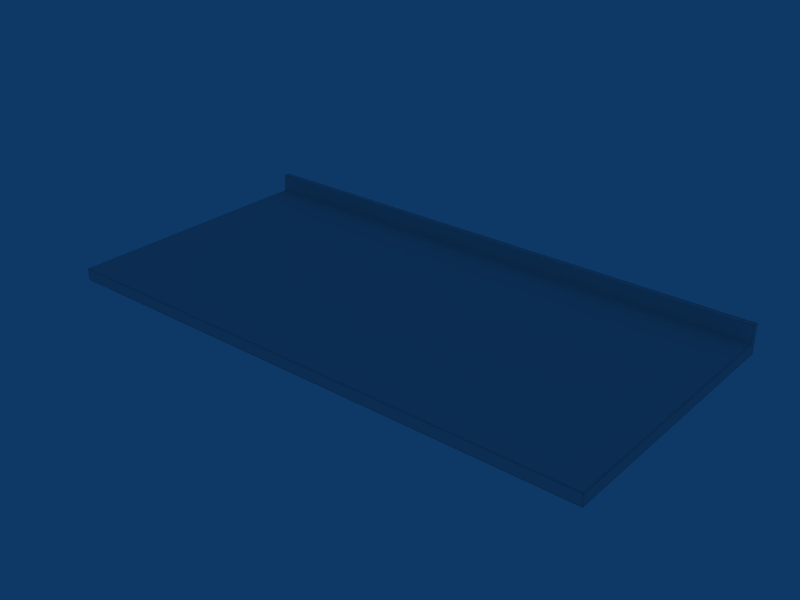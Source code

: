 # Source: Tampo_A.blend  (saved by Blender 2.49.2; exported with 4.5.12 LTS)
import bpy
from mathutils import Matrix  # noqa: F401  (used for matrix-valued properties, if any)

bpy.ops.wm.read_factory_settings(use_empty=True)
scene = bpy.context.scene
scene.name = 'Scene'

# ---- collections
col_collection_1 = bpy.data.collections.new('Collection 1'); scene.collection.children.link(col_collection_1)

# ---- world
world_world = bpy.data.worlds.new('World'); scene.world = world_world
world_world.color = (0.05656, 0.2208, 0.4)
world_world.use_sun_shadow = False
world_world.sun_shadow_jitter_overblur = 0.0
world_world.cycles.sampling_method = 'MANUAL'
world_world.cycles.sample_map_resolution = 256

# ---- meshes
me_cube_002 = bpy.data.meshes.new('Cube.002')
me_cube_002.from_pydata([(-5.247, -5.202, 0.03826), (5.255, -5.202, 0.03826), (-5.247, -0.0009954, 0.03826), (5.255, -0.0009954, 0.03826), (-5.247, -5.202, 0.2631), (5.255, -5.202, 0.2631), (-5.247, -0.0009959, 0.2631), (5.255, -0.0009959, 0.2631), (-5.247, -5.077, 0.03826), (5.255, -5.077, 0.03826), (-5.247, -0.126, 0.03826), (5.255, -0.126, 0.03826), (-5.247, -5.077, 0.2631), (5.255, -5.077, 0.2631), (-5.247, -0.126, 0.2631), (5.255, -0.126, 0.2631), (-5.094, -5.202, 0.03826), (5.103, -5.202, 0.03826), (-5.094, -5.202, 0.2631), (5.103, -5.202, 0.2631), (-5.094, -0.0009959, 0.2631), (5.103, -0.0009959, 0.2631), (-5.094, -0.126, 0.03826), (5.103, -0.126, 0.03826), (-5.094, -5.077, 0.03826), (5.103, -5.077, 0.03826), (-5.094, -0.126, 0.2631), (5.103, -0.126, 0.2631), (-5.247, -5.202, 0.08032), (5.255, -5.202, 0.08032), (-5.247, -5.202, 0.2211), (5.255, -5.202, 0.2211), (-5.247, -0.0009956, 0.08032), (5.255, -0.0009956, 0.08032), (-5.247, -0.0009956, 0.2211), (5.255, -0.0009956, 0.2211), (-5.247, -5.077, 0.08032), (5.255, -5.077, 0.08032), (-5.247, -5.077, 0.2211), (5.255, -5.077, 0.2211), (-5.247, -0.126, 0.08032), (5.255, -0.126, 0.08032), (-5.247, -0.126, 0.2211), (5.255, -0.126, 0.2211), (-5.247, -0.126, 0.602), (5.255, -0.126, 0.602), (-5.247, -0.0009959, 0.602), (5.255, -0.0009959, 0.602), (-5.247, -0.126, 0.2695), (5.255, -0.126, 0.2695), (-5.247, -0.0009959, 0.2695), (5.255, -0.0009959, 0.2695), (-5.094, -0.0009959, 0.2695), (5.103, -0.0009959, 0.2695), (-5.094, -0.126, 0.5736), (5.103, -0.126, 0.5736), (-5.247, -0.126, 0.5736), (5.255, -0.126, 0.5736), (-5.247, -0.0009959, 0.5736), (5.255, -0.0009959, 0.5736), (-5.094, -0.0009959, 0.5736), (5.103, -0.0009959, 0.5736), (-5.196, -5.202, 0.03826), (5.205, -5.202, 0.03826), (-5.196, -0.0009956, 0.03826), (5.205, -0.0009956, 0.03826), (-5.196, -5.202, 0.2631), (5.205, -5.202, 0.2631), (-5.196, -0.0009959, 0.2631), (5.205, -0.0009959, 0.2631), (-5.196, -0.126, 0.03826), (5.205, -0.126, 0.03826), (-5.196, -5.077, 0.03826), (5.205, -5.077, 0.03826), (-5.196, -0.126, 0.2631), (5.205, -0.126, 0.2631), (-5.196, -5.077, 0.2631), (5.205, -5.077, 0.2631), (-5.196, -5.202, 0.2211), (5.205, -5.202, 0.2211), (-5.196, -5.202, 0.08032), (5.205, -5.202, 0.08032), (-5.196, -0.0009956, 0.08032), (5.205, -0.0009956, 0.08032), (-5.196, -0.0009959, 0.2211), (5.205, -0.0009959, 0.2211), (-5.196, -0.126, 0.602), (5.205, -0.126, 0.602), (-5.196, -0.0009959, 0.602), (5.205, -0.0009959, 0.602), (-5.196, -0.126, 0.2695), (5.205, -0.126, 0.2695), (-5.196, -0.0009959, 0.2695), (5.205, -0.0009959, 0.2695), (-5.196, -0.126, 0.5736), (5.205, -0.126, 0.5736), (-5.196, -0.0009959, 0.5736), (5.205, -0.0009959, 0.5736), (-5.094, -0.126, 0.2937), (5.103, -0.126, 0.2937), (-5.247, -0.126, 0.2937), (5.255, -0.126, 0.2937), (-5.247, -0.0009959, 0.2937), (5.255, -0.0009959, 0.2937), (-5.196, -0.126, 0.2937), (5.205, -0.126, 0.2937), (-5.196, -0.0009959, 0.2937), (5.205, -0.0009959, 0.2937), (-5.247, -5.155, 0.03826), (5.255, -5.155, 0.03826), (-5.247, -5.155, 0.2631), (5.255, -5.155, 0.2631), (-5.094, -5.155, 0.2631), (5.103, -5.155, 0.2631), (-5.247, -5.155, 0.2211), (5.255, -5.155, 0.2211), (-5.247, -5.155, 0.08032), (5.255, -5.155, 0.08032), (-5.196, -5.155, 0.03826), (5.205, -5.155, 0.03826), (-5.196, -5.155, 0.2631), (5.205, -5.155, 0.2631), (-5.094, -0.0009956, 0.03826), (5.103, -0.0009956, 0.03826), (-5.094, -5.077, 0.2631), (5.103, -5.077, 0.2631), (-5.094, -5.202, 0.2211), (5.103, -5.202, 0.2211), (-5.094, -5.202, 0.08032), (5.103, -5.202, 0.08032), (-5.094, -0.0009959, 0.08032), (5.103, -0.0009959, 0.08032), (-5.094, -0.0009959, 0.2211), (5.103, -0.0009959, 0.2211), (-5.094, -0.126, 0.602), (5.103, -0.126, 0.602), (-5.094, -0.0009959, 0.602), (5.103, -0.0009959, 0.602), (-5.094, -0.126, 0.2695), (5.103, -0.126, 0.2695), (-5.094, -0.0009959, 0.2937), (5.103, -0.0009959, 0.2937), (-5.094, -5.155, 0.03826), (5.103, -5.155, 0.03826), (0.0, -0.0009957, 0.03826), (-5.177e-08, -5.077, 0.2631), (-5.177e-08, -5.202, 0.2211), (-5.177e-08, -5.202, 0.08032), (0.0, -0.0009958, 0.08032), (0.0, -0.0009959, 0.2211), (0.0, -0.126, 0.602), (0.0, -0.000996, 0.602), (0.0, -0.126, 0.2695), (0.0, -0.000996, 0.2937), (-5.177e-08, -5.155, 0.03826), (-5.177e-08, -5.155, 0.2631), (0.0, -0.126, 0.2937), (0.0, -0.000996, 0.5736), (0.0, -0.126, 0.5736), (0.0, -0.000996, 0.2695), (0.0, -0.126, 0.2631), (-5.177e-08, -5.077, 0.03826), (0.0, -0.126, 0.03826), (0.0, -0.000996, 0.2631), (-5.177e-08, -5.202, 0.2631), (-5.177e-08, -5.202, 0.03826), (-5.247, -2.601, 0.03826), (5.255, -2.601, 0.03826), (-5.247, -2.601, 0.2631), (5.255, -2.601, 0.2631), (-5.094, -2.601, 0.03826), (5.103, -2.601, 0.03826), (-5.247, -2.601, 0.2211), (5.255, -2.601, 0.2211), (-5.247, -2.601, 0.08032), (5.255, -2.601, 0.08032), (-5.196, -2.601, 0.03826), (5.205, -2.601, 0.03826), (-5.196, -2.601, 0.2631), (5.205, -2.601, 0.2631), (-5.094, -2.601, 0.2631), (5.103, -2.601, 0.2631), (-2.589e-08, -2.601, 0.03826), (-2.589e-08, -2.601, 0.2631), (2.551, -0.0009957, 0.03826), (2.551, -5.077, 0.2631), (2.551, -5.202, 0.2211), (2.551, -5.202, 0.08032), (2.551, -0.0009958, 0.08032), (2.551, -0.0009959, 0.2211), (2.551, -0.126, 0.602), (2.551, -0.0009959, 0.602), (2.551, -0.126, 0.2695), (2.551, -0.0009959, 0.2937), (2.551, -5.155, 0.03826), (2.551, -5.155, 0.2631), (2.551, -0.126, 0.2937), (2.551, -0.0009959, 0.5736), (2.551, -0.126, 0.5736), (2.551, -0.0009959, 0.2695), (2.551, -0.126, 0.2631), (2.551, -5.077, 0.03826), (2.551, -0.126, 0.03826), (2.551, -0.0009959, 0.2631), (2.551, -5.202, 0.2631), (2.551, -5.202, 0.03826), (2.551, -2.601, 0.03826), (2.551, -2.601, 0.2631), (-2.547, -0.0009957, 0.03826), (-2.547, -5.077, 0.2631), (-2.547, -5.202, 0.2211), (-2.547, -5.202, 0.08032), (-2.547, -0.0009958, 0.08032), (-2.547, -0.0009959, 0.2211), (-2.547, -0.126, 0.602), (-2.547, -0.0009959, 0.602), (-2.547, -0.126, 0.2695), (-2.547, -0.0009959, 0.2937), (-2.547, -5.155, 0.03826), (-2.547, -5.155, 0.2631), (-2.547, -0.126, 0.2937), (-2.547, -0.0009959, 0.5736), (-2.547, -0.126, 0.5736), (-2.547, -0.0009959, 0.2695), (-2.547, -0.126, 0.2631), (-2.547, -5.077, 0.03826), (-2.547, -0.126, 0.03826), (-2.547, -0.0009959, 0.2631), (-2.547, -5.202, 0.2631), (-2.547, -5.202, 0.03826), (-2.547, -2.601, 0.03826), (-2.547, -2.601, 0.2631), (-5.247, -0.1384, 0.03826), (5.255, -0.1384, 0.03826), (-5.247, -0.1384, 0.2631), (5.255, -0.1384, 0.2631), (-5.094, -0.1384, 0.03826), (5.103, -0.1384, 0.03826), (-5.247, -0.1384, 0.2211), (5.255, -0.1384, 0.2211), (-5.247, -0.1384, 0.08032), (5.255, -0.1384, 0.08032), (-5.196, -0.1384, 0.03826), (5.205, -0.1384, 0.03826), (-5.196, -0.1384, 0.2631), (5.205, -0.1384, 0.2631), (-5.094, -0.1384, 0.2631), (5.103, -0.1384, 0.2631), (-1.294e-10, -0.1384, 0.03826), (-1.294e-10, -0.1384, 0.2631), (2.551, -0.1384, 0.03826), (2.551, -0.1384, 0.2631), (-2.547, -0.1384, 0.03826), (-2.547, -0.1384, 0.2631)], [], [(6, 34, 42, 14), (43, 35, 7, 15), (34, 32, 40, 42), (41, 33, 35, 43), (32, 2, 10, 40), (11, 3, 33, 41), (14, 48, 50, 6), (51, 49, 15, 7), (56, 44, 46, 58), (47, 45, 57, 59), (22, 70, 64, 122), (65, 71, 23, 123), (70, 10, 2, 64), (3, 11, 71, 65), (30, 78, 66, 4), (67, 79, 31, 5), (78, 126, 18, 66), (19, 127, 79, 67), (28, 80, 78, 30), (79, 81, 29, 31), (80, 128, 126, 78), (127, 129, 81, 79), (0, 62, 80, 28), (81, 63, 1, 29), (62, 16, 128, 80), (129, 17, 63, 81), (32, 82, 64, 2), (65, 83, 33, 3), (82, 130, 122, 64), (123, 131, 83, 65), (34, 84, 82, 32), (83, 85, 35, 33), (84, 132, 130, 82), (131, 133, 85, 83), (6, 68, 84, 34), (85, 69, 7, 35), (68, 20, 132, 84), (133, 21, 69, 85), (44, 86, 88, 46), (89, 87, 45, 47), (86, 134, 136, 88), (137, 135, 87, 89), (138, 90, 74, 26), (75, 91, 139, 27), (90, 48, 14, 74), (15, 49, 91, 75), (50, 92, 68, 6), (69, 93, 51, 7), (92, 52, 20, 68), (21, 53, 93, 69), (134, 86, 94, 54), (95, 87, 135, 55), (86, 44, 56, 94), (57, 45, 87, 95), (46, 88, 96, 58), (97, 89, 47, 59), (88, 136, 60, 96), (61, 137, 89, 97), (48, 100, 102, 50), (103, 101, 49, 51), (100, 56, 58, 102), (59, 57, 101, 103), (94, 104, 98, 54), (99, 105, 95, 55), (104, 90, 138, 98), (139, 91, 105, 99), (56, 100, 104, 94), (105, 101, 57, 95), (100, 48, 90, 104), (91, 49, 101, 105), (96, 106, 102, 58), (103, 107, 97, 59), (106, 92, 50, 102), (51, 93, 107, 103), (60, 140, 106, 96), (107, 141, 61, 97), (140, 52, 92, 106), (93, 53, 141, 107), (38, 114, 110, 12), (111, 115, 39, 13), (114, 30, 4, 110), (5, 31, 115, 111), (36, 116, 114, 38), (115, 117, 37, 39), (116, 28, 30, 114), (31, 29, 117, 115), (8, 108, 116, 36), (117, 109, 9, 37), (108, 0, 28, 116), (29, 1, 109, 117), (62, 118, 142, 16), (143, 119, 63, 17), (118, 72, 24, 142), (25, 73, 119, 143), (0, 108, 118, 62), (119, 109, 1, 63), (108, 8, 72, 118), (73, 9, 109, 119), (66, 120, 110, 4), (111, 121, 67, 5), (120, 76, 12, 110), (13, 77, 121, 111), (18, 112, 120, 66), (121, 113, 19, 67), (112, 124, 76, 120), (77, 125, 113, 121), (172, 38, 12, 168), (39, 173, 169, 13), (174, 36, 38, 172), (37, 175, 173, 39), (166, 8, 36, 174), (9, 167, 175, 37), (72, 176, 170, 24), (177, 73, 25, 171), (8, 166, 176, 72), (167, 9, 73, 177), (76, 178, 168, 12), (179, 77, 13, 169), (124, 180, 178, 76), (181, 125, 77, 179), (23, 202, 184, 123), (202, 162, 144, 184), (146, 186, 204, 164), (186, 127, 19, 204), (147, 187, 186, 146), (187, 129, 127, 186), (165, 205, 187, 147), (205, 17, 129, 187), (148, 188, 184, 144), (188, 131, 123, 184), (149, 189, 188, 148), (189, 133, 131, 188), (163, 203, 189, 149), (203, 21, 133, 189), (150, 190, 191, 151), (190, 135, 137, 191), (139, 192, 200, 27), (192, 152, 160, 200), (159, 199, 203, 163), (199, 53, 21, 203), (135, 190, 198, 55), (190, 150, 158, 198), (151, 191, 197, 157), (191, 137, 61, 197), (99, 196, 192, 139), (196, 156, 152, 192), (55, 198, 196, 99), (198, 158, 156, 196), (153, 193, 199, 159), (193, 141, 53, 199), (157, 197, 193, 153), (197, 61, 141, 193), (154, 194, 205, 165), (194, 143, 17, 205), (161, 201, 194, 154), (201, 25, 143, 194), (113, 195, 204, 19), (195, 155, 164, 204), (125, 185, 195, 113), (185, 145, 155, 195), (25, 201, 206, 171), (201, 161, 182, 206), (145, 185, 207, 183), (185, 125, 181, 207), (162, 226, 208, 144), (226, 22, 122, 208), (126, 210, 228, 18), (210, 146, 164, 228), (128, 211, 210, 126), (211, 147, 146, 210), (16, 229, 211, 128), (229, 165, 147, 211), (130, 212, 208, 122), (212, 148, 144, 208), (132, 213, 212, 130), (213, 149, 148, 212), (20, 227, 213, 132), (227, 163, 149, 213), (134, 214, 215, 136), (214, 150, 151, 215), (152, 216, 224, 160), (216, 138, 26, 224), (52, 223, 227, 20), (223, 159, 163, 227), (150, 214, 222, 158), (214, 134, 54, 222), (136, 215, 221, 60), (215, 151, 157, 221), (156, 220, 216, 152), (220, 98, 138, 216), (158, 222, 220, 156), (222, 54, 98, 220), (140, 217, 223, 52), (217, 153, 159, 223), (60, 221, 217, 140), (221, 157, 153, 217), (142, 218, 229, 16), (218, 154, 165, 229), (24, 225, 218, 142), (225, 161, 154, 218), (155, 219, 228, 164), (219, 112, 18, 228), (145, 209, 219, 155), (209, 124, 112, 219), (170, 230, 225, 24), (230, 182, 161, 225), (183, 231, 209, 145), (231, 180, 124, 209), (42, 238, 234, 14), (238, 172, 168, 234), (173, 239, 235, 169), (239, 43, 15, 235), (40, 240, 238, 42), (240, 174, 172, 238), (175, 241, 239, 173), (241, 41, 43, 239), (10, 232, 240, 40), (232, 166, 174, 240), (167, 233, 241, 175), (233, 11, 41, 241), (176, 242, 236, 170), (242, 70, 22, 236), (71, 243, 237, 23), (243, 177, 171, 237), (166, 232, 242, 176), (232, 10, 70, 242), (11, 233, 243, 71), (233, 167, 177, 243), (178, 244, 234, 168), (244, 74, 14, 234), (75, 245, 235, 15), (245, 179, 169, 235), (180, 246, 244, 178), (246, 26, 74, 244), (27, 247, 245, 75), (247, 181, 179, 245), (206, 250, 237, 171), (250, 202, 23, 237), (182, 248, 250, 206), (248, 162, 202, 250), (207, 251, 249, 183), (251, 200, 160, 249), (181, 247, 251, 207), (247, 27, 200, 251), (226, 252, 236, 22), (252, 230, 170, 236), (162, 248, 252, 226), (248, 182, 230, 252), (224, 253, 249, 160), (253, 231, 183, 249), (26, 246, 253, 224), (246, 180, 231, 253)])
me_cube_002.polygons.foreach_set('use_smooth', [True] * 252)
_uv = me_cube_002.uv_layers.new(name='UVTex')
_uv.uv.foreach_set('vector', [0.9387, 0.9892, 0.9352, 0.9891, 0.9353, 0.9773, 0.9387, 0.9773, 0.9353, 0.012, 0.9352, 0.0001111, 0.9387, 9.883e-05, 0.9387, 0.01198, 0.9352, 0.9891, 0.9238, 0.9891, 0.9238, 0.9772, 0.9353, 0.9773, 0.9238, 0.01204, 0.9238, 0.0001521, 0.9352, 0.0001111, 0.9353, 0.012, 0.9238, 0.9891, 0.9204, 0.9891, 0.9204, 0.9772, 0.9238, 0.9772, 0.9204, 0.01205, 0.9204, 0.0001644, 0.9238, 0.0001521, 0.9238, 0.01204, 0.9387, 0.9773, 0.9392, 0.9773, 0.9392, 0.9892, 0.9387, 0.9892, 0.9392, 9.696e-05, 0.9392, 0.01198, 0.9387, 0.01198, 0.9387, 9.883e-05, 0.964, 0.9774, 0.9663, 0.9774, 0.9662, 0.9893, 0.9639, 0.9892, 0.9662, 0.0, 0.9663, 0.01188, 0.964, 0.01189, 0.9639, 8.255e-06, 0.9672, 0.1148, 0.9672, 0.1132, 0.9688, 0.1132, 0.9688, 0.1148, 0.9692, 0.2693, 0.9676, 0.2693, 0.9676, 0.2678, 0.9692, 0.2678, 0.9672, 0.1132, 0.9672, 0.1125, 0.9688, 0.1125, 0.9688, 0.1132, 0.9692, 0.2701, 0.9676, 0.2701, 0.9676, 0.2693, 0.9692, 0.2693, 0.9838, 0.9985, 0.9838, 0.9937, 0.9872, 0.9937, 0.9872, 0.9985, 0.9846, 0.004785, 0.9812, 0.004798, 0.9812, 1.238e-05, 0.9846, 0.0, 0.9838, 0.9937, 0.9837, 0.984, 0.9872, 0.984, 0.9872, 0.9937, 0.9846, 0.0145, 0.9812, 0.01451, 0.9812, 0.004798, 0.9846, 0.004785, 0.9723, 0.9985, 0.9723, 0.9938, 0.9838, 0.9937, 0.9838, 0.9985, 0.9812, 0.004798, 0.9697, 0.004839, 0.9697, 5.345e-05, 0.9812, 1.238e-05, 0.9723, 0.9938, 0.9723, 0.984, 0.9837, 0.984, 0.9838, 0.9937, 0.9812, 0.01451, 0.9697, 0.01455, 0.9697, 0.004839, 0.9812, 0.004798, 0.9689, 0.9985, 0.9689, 0.9938, 0.9723, 0.9938, 0.9723, 0.9985, 0.9697, 0.004839, 0.9663, 0.004851, 0.9663, 6.587e-05, 0.9697, 5.345e-05, 0.9689, 0.9938, 0.9689, 0.984, 0.9723, 0.984, 0.9723, 0.9938, 0.9697, 0.01455, 0.9663, 0.01457, 0.9663, 0.004851, 0.9697, 0.004839, 0.8451, 0.0001523, 0.8451, 0.004938, 0.8417, 0.00495, 0.8417, 0.0001646, 0.8443, 0.9939, 0.8477, 0.9938, 0.8477, 0.9986, 0.8443, 0.9986, 0.8451, 0.004938, 0.8451, 0.01465, 0.8417, 0.01467, 0.8417, 0.00495, 0.8442, 0.9841, 0.8477, 0.9841, 0.8477, 0.9938, 0.8443, 0.9939, 0.8565, 0.0001112, 0.8566, 0.004897, 0.8451, 0.004938, 0.8451, 0.0001523, 0.8477, 0.9938, 0.8592, 0.9938, 0.8592, 0.9986, 0.8477, 0.9986, 0.8566, 0.004897, 0.8566, 0.01461, 0.8451, 0.01465, 0.8451, 0.004938, 0.8477, 0.9841, 0.8591, 0.9841, 0.8592, 0.9938, 0.8477, 0.9938, 0.86, 9.892e-05, 0.86, 0.004884, 0.8566, 0.004897, 0.8565, 0.0001112, 0.8592, 0.9938, 0.8626, 0.9938, 0.8626, 0.9986, 0.8592, 0.9986, 0.86, 0.004884, 0.86, 0.0146, 0.8566, 0.01461, 0.8566, 0.004897, 0.8591, 0.9841, 0.8626, 0.9841, 0.8626, 0.9938, 0.8592, 0.9938, 0.9898, 0.9985, 0.9898, 0.9937, 1.0, 0.9937, 1.0, 0.9985, 0.9974, 0.004786, 0.9872, 0.004822, 0.9872, 3.64e-05, 0.9974, 0.0, 0.9898, 0.9937, 0.9898, 0.984, 1.0, 0.984, 1.0, 0.9937, 0.9974, 0.0145, 0.9872, 0.01454, 0.9872, 0.004822, 0.9974, 0.004786, 0.8933, 0.9841, 0.8933, 0.9938, 0.8928, 0.9938, 0.8928, 0.9841, 0.8902, 0.004884, 0.8907, 0.004882, 0.8907, 0.0146, 0.8902, 0.0146, 0.8933, 0.9938, 0.8933, 0.9986, 0.8928, 0.9986, 0.8928, 0.9938, 0.8902, 9.888e-05, 0.8907, 9.702e-05, 0.8907, 0.004882, 0.8902, 0.004884, 0.8605, 9.702e-05, 0.8605, 0.004883, 0.86, 0.004884, 0.86, 9.892e-05, 0.8626, 0.9938, 0.8631, 0.9938, 0.8631, 0.9986, 0.8626, 0.9986, 0.8605, 0.004883, 0.8605, 0.0146, 0.86, 0.0146, 0.86, 0.004884, 0.8626, 0.9841, 0.8631, 0.9841, 0.8631, 0.9938, 0.8626, 0.9938, 0.9203, 0.984, 0.9204, 0.9937, 0.9181, 0.9937, 0.918, 0.984, 0.9155, 0.004794, 0.9178, 0.004785, 0.9178, 0.0145, 0.9155, 0.01451, 0.9204, 0.9937, 0.9204, 0.9985, 0.9181, 0.9985, 0.9181, 0.9937, 0.9154, 8.251e-06, 0.9177, 0.0, 0.9178, 0.004785, 0.9155, 0.004794, 0.8875, 0.0, 0.8876, 0.004786, 0.8853, 0.004794, 0.8852, 8.251e-06, 0.8879, 0.9937, 0.8902, 0.9937, 0.8902, 0.9985, 0.8879, 0.9985, 0.8876, 0.004786, 0.8876, 0.0145, 0.8853, 0.01451, 0.8853, 0.004794, 0.8878, 0.984, 0.8901, 0.984, 0.8902, 0.9937, 0.8879, 0.9937, 0.9392, 0.9773, 0.9412, 0.9773, 0.9412, 0.9892, 0.9392, 0.9892, 0.9412, 8.991e-05, 0.9412, 0.01197, 0.9392, 0.01198, 0.9392, 9.696e-05, 0.9412, 0.9773, 0.964, 0.9774, 0.9639, 0.9892, 0.9412, 0.9892, 0.9639, 8.255e-06, 0.964, 0.01189, 0.9412, 0.01197, 0.9412, 8.991e-05, 0.9181, 0.9937, 0.8953, 0.9938, 0.8952, 0.9841, 0.918, 0.984, 0.8927, 0.01459, 0.8927, 0.004875, 0.9155, 0.004794, 0.9155, 0.01451, 0.8953, 0.9938, 0.8933, 0.9938, 0.8933, 0.9841, 0.8952, 0.9841, 0.8907, 0.0146, 0.8907, 0.004882, 0.8927, 0.004875, 0.8927, 0.01459, 0.9181, 0.9985, 0.8953, 0.9986, 0.8953, 0.9938, 0.9181, 0.9937, 0.8927, 0.004875, 0.8927, 8.995e-05, 0.9154, 8.251e-06, 0.9155, 0.004794, 0.8953, 0.9986, 0.8933, 0.9986, 0.8933, 0.9938, 0.8953, 0.9938, 0.8907, 0.004882, 0.8907, 9.702e-05, 0.8927, 8.995e-05, 0.8927, 0.004875, 0.8853, 0.004794, 0.8625, 0.004876, 0.8625, 8.999e-05, 0.8852, 8.251e-06, 0.8651, 0.9986, 0.8651, 0.9938, 0.8879, 0.9937, 0.8879, 0.9985, 0.8625, 0.004876, 0.8605, 0.004883, 0.8605, 9.702e-05, 0.8625, 8.999e-05, 0.8631, 0.9986, 0.8631, 0.9938, 0.8651, 0.9938, 0.8651, 0.9986, 0.8853, 0.01451, 0.8625, 0.01459, 0.8625, 0.004876, 0.8853, 0.004794, 0.8651, 0.9938, 0.865, 0.9841, 0.8878, 0.984, 0.8879, 0.9937, 0.8625, 0.01459, 0.8605, 0.0146, 0.8605, 0.004883, 0.8625, 0.004876, 0.8631, 0.9938, 0.8631, 0.9841, 0.865, 0.9841, 0.8651, 0.9938, 0.9365, 0.5066, 0.9365, 0.4991, 0.94, 0.4991, 0.9399, 0.5066, 0.94, 0.4901, 0.9365, 0.4901, 0.9365, 0.4827, 0.9399, 0.4827, 0.9365, 0.4991, 0.9365, 0.4947, 0.94, 0.4947, 0.94, 0.4991, 0.94, 0.4946, 0.9365, 0.4946, 0.9365, 0.4901, 0.94, 0.4901, 0.9251, 0.5065, 0.9251, 0.4991, 0.9365, 0.4991, 0.9365, 0.5066, 0.9365, 0.4901, 0.9251, 0.4902, 0.9251, 0.4827, 0.9365, 0.4827, 0.9251, 0.4991, 0.9251, 0.4946, 0.9365, 0.4947, 0.9365, 0.4991, 0.9365, 0.4946, 0.9251, 0.4946, 0.9251, 0.4902, 0.9365, 0.4901, 0.9216, 0.5065, 0.9217, 0.4991, 0.9251, 0.4991, 0.9251, 0.5065, 0.9251, 0.4902, 0.9217, 0.4902, 0.9216, 0.4827, 0.9251, 0.4827, 0.9217, 0.4991, 0.9217, 0.4946, 0.9251, 0.4946, 0.9251, 0.4991, 0.9251, 0.4946, 0.9217, 0.4946, 0.9217, 0.4902, 0.9251, 0.4902, 0.902, 0.1135, 0.9026, 0.1135, 0.9026, 0.115, 0.902, 0.115, 0.903, 0.268, 0.903, 0.2696, 0.9024, 0.2696, 0.9024, 0.268, 0.9026, 0.1135, 0.9036, 0.1135, 0.9036, 0.115, 0.9026, 0.115, 0.904, 0.268, 0.904, 0.2696, 0.903, 0.2696, 0.903, 0.268, 0.902, 0.1127, 0.9026, 0.1127, 0.9026, 0.1135, 0.902, 0.1135, 0.903, 0.2696, 0.903, 0.2703, 0.9024, 0.2703, 0.9024, 0.2696, 0.9026, 0.1127, 0.9036, 0.1127, 0.9036, 0.1135, 0.9026, 0.1135, 0.904, 0.2696, 0.904, 0.2703, 0.903, 0.2703, 0.903, 0.2696, 0.03405, 0.9952, 0.04135, 0.9952, 0.04137, 1.0, 0.03407, 1.0, 0.03636, 0.001467, 0.03638, 0.006252, 0.02908, 0.006265, 0.02906, 0.00148, 0.04135, 0.9952, 0.05352, 0.9951, 0.05354, 0.9999, 0.04137, 1.0, 0.04852, 0.001444, 0.04855, 0.006229, 0.03638, 0.006252, 0.03636, 0.001467, 0.034, 0.9855, 0.0413, 0.9854, 0.04135, 0.9952, 0.03405, 0.9952, 0.03638, 0.006252, 0.03643, 0.01597, 0.02913, 0.01598, 0.02908, 0.006265, 0.0413, 0.9854, 0.05347, 0.9854, 0.05352, 0.9951, 0.04135, 0.9952, 0.04855, 0.006229, 0.0486, 0.01594, 0.03643, 0.01597, 0.03638, 0.006252, 0.9359, 0.742, 0.9365, 0.5066, 0.9399, 0.5066, 0.9393, 0.742, 0.9365, 0.4827, 0.9359, 0.2473, 0.9393, 0.2472, 0.9399, 0.4827, 0.9244, 0.7419, 0.9251, 0.5065, 0.9365, 0.5066, 0.9359, 0.742, 0.9251, 0.4827, 0.9244, 0.2473, 0.9359, 0.2473, 0.9365, 0.4827, 0.921, 0.7419, 0.9216, 0.5065, 0.9251, 0.5065, 0.9244, 0.7419, 0.9216, 0.4827, 0.921, 0.2473, 0.9244, 0.2473, 0.9251, 0.4827, 0.9036, 0.1135, 0.9354, 0.1134, 0.9354, 0.1149, 0.9036, 0.115, 0.9358, 0.2695, 0.904, 0.2696, 0.904, 0.268, 0.9358, 0.2679, 0.9036, 0.1127, 0.9354, 0.1126, 0.9354, 0.1134, 0.9036, 0.1135, 0.9358, 0.2702, 0.904, 0.2703, 0.904, 0.2696, 0.9358, 0.2695, 0.05352, 0.9951, 0.4391, 0.9944, 0.4391, 0.9992, 0.05354, 0.9999, 0.4341, 0.005507, 0.04855, 0.006229, 0.04852, 0.001444, 0.4341, 0.0007216, 0.05347, 0.9854, 0.4391, 0.9847, 0.4391, 0.9944, 0.05352, 0.9951, 0.4342, 0.01522, 0.0486, 0.01594, 0.04855, 0.006229, 0.4341, 0.005507, 0.9676, 0.2678, 0.9675, 0.2295, 0.9691, 0.2295, 0.9692, 0.2678, 0.9675, 0.2295, 0.9674, 0.1912, 0.969, 0.1912, 0.9691, 0.2295, 0.9825, 0.4997, 0.9818, 0.2571, 0.9853, 0.2571, 0.9859, 0.4996, 0.9818, 0.2571, 0.9812, 0.01451, 0.9846, 0.0145, 0.9853, 0.2571, 0.971, 0.4997, 0.9704, 0.2571, 0.9818, 0.2571, 0.9825, 0.4997, 0.9704, 0.2571, 0.9697, 0.01455, 0.9812, 0.01451, 0.9818, 0.2571, 0.9676, 0.4997, 0.967, 0.2571, 0.9704, 0.2571, 0.971, 0.4997, 0.967, 0.2571, 0.9663, 0.01457, 0.9697, 0.01455, 0.9704, 0.2571, 0.8464, 0.499, 0.847, 0.7416, 0.8436, 0.7416, 0.843, 0.499, 0.847, 0.7416, 0.8477, 0.9841, 0.8442, 0.9841, 0.8436, 0.7416, 0.8579, 0.499, 0.8585, 0.7415, 0.847, 0.7416, 0.8464, 0.499, 0.8585, 0.7415, 0.8591, 0.9841, 0.8477, 0.9841, 0.847, 0.7416, 0.8613, 0.4989, 0.8619, 0.7415, 0.8585, 0.7415, 0.8579, 0.499, 0.8619, 0.7415, 0.8626, 0.9841, 0.8591, 0.9841, 0.8585, 0.7415, 0.9885, 0.4997, 0.9879, 0.2571, 0.9981, 0.2571, 0.9987, 0.4996, 0.9879, 0.2571, 0.9872, 0.01454, 0.9974, 0.0145, 0.9981, 0.2571, 0.8907, 0.0146, 0.8914, 0.2572, 0.8908, 0.2572, 0.8902, 0.0146, 0.8914, 0.2572, 0.892, 0.4997, 0.8915, 0.4997, 0.8908, 0.2572, 0.8618, 0.4989, 0.8624, 0.7415, 0.8619, 0.7415, 0.8613, 0.4989, 0.8624, 0.7415, 0.8631, 0.9841, 0.8626, 0.9841, 0.8619, 0.7415, 0.9178, 0.0145, 0.9184, 0.2571, 0.9161, 0.2571, 0.9155, 0.01451, 0.9184, 0.2571, 0.9191, 0.4996, 0.9168, 0.4996, 0.9161, 0.2571, 0.8889, 0.4988, 0.8895, 0.7414, 0.8872, 0.7414, 0.8866, 0.4989, 0.8895, 0.7414, 0.8901, 0.984, 0.8878, 0.984, 0.8872, 0.7414, 0.8927, 0.01459, 0.8933, 0.2572, 0.8914, 0.2572, 0.8907, 0.0146, 0.8933, 0.2572, 0.894, 0.4997, 0.892, 0.4997, 0.8914, 0.2572, 0.9155, 0.01451, 0.9161, 0.2571, 0.8933, 0.2572, 0.8927, 0.01459, 0.9161, 0.2571, 0.9168, 0.4996, 0.894, 0.4997, 0.8933, 0.2572, 0.8638, 0.4989, 0.8644, 0.7415, 0.8624, 0.7415, 0.8618, 0.4989, 0.8644, 0.7415, 0.865, 0.9841, 0.8631, 0.9841, 0.8624, 0.7415, 0.8866, 0.4989, 0.8872, 0.7414, 0.8644, 0.7415, 0.8638, 0.4989, 0.8872, 0.7414, 0.8878, 0.984, 0.865, 0.9841, 0.8644, 0.7415, 0.9028, 0.1915, 0.9029, 0.2297, 0.9023, 0.2298, 0.9022, 0.1915, 0.9029, 0.2297, 0.903, 0.268, 0.9024, 0.268, 0.9023, 0.2298, 0.9038, 0.1915, 0.9039, 0.2297, 0.9029, 0.2297, 0.9028, 0.1915, 0.9039, 0.2297, 0.904, 0.268, 0.903, 0.268, 0.9029, 0.2297, 0.03643, 0.01597, 0.03765, 0.2585, 0.03035, 0.2586, 0.02913, 0.01598, 0.03765, 0.2585, 0.03887, 0.5011, 0.03157, 0.5011, 0.03035, 0.2586, 0.0486, 0.01594, 0.04981, 0.2585, 0.03765, 0.2585, 0.03643, 0.01597, 0.04981, 0.2585, 0.05103, 0.5011, 0.03887, 0.5011, 0.03765, 0.2585, 0.904, 0.268, 0.9039, 0.2297, 0.9357, 0.2296, 0.9358, 0.2679, 0.9039, 0.2297, 0.9038, 0.1915, 0.9356, 0.1913, 0.9357, 0.2296, 0.05103, 0.5011, 0.04981, 0.2585, 0.4354, 0.2578, 0.4366, 0.5004, 0.04981, 0.2585, 0.0486, 0.01594, 0.4342, 0.01522, 0.4354, 0.2578, 0.9674, 0.1912, 0.9673, 0.153, 0.9689, 0.153, 0.969, 0.1912, 0.9673, 0.153, 0.9672, 0.1148, 0.9688, 0.1148, 0.9689, 0.153, 0.9837, 0.984, 0.9831, 0.7418, 0.9865, 0.7418, 0.9872, 0.984, 0.9831, 0.7418, 0.9825, 0.4997, 0.9859, 0.4996, 0.9865, 0.7418, 0.9723, 0.984, 0.9717, 0.7419, 0.9831, 0.7418, 0.9837, 0.984, 0.9717, 0.7419, 0.971, 0.4997, 0.9825, 0.4997, 0.9831, 0.7418, 0.9689, 0.984, 0.9682, 0.7419, 0.9717, 0.7419, 0.9723, 0.984, 0.9682, 0.7419, 0.9676, 0.4997, 0.971, 0.4997, 0.9717, 0.7419, 0.8451, 0.01465, 0.8458, 0.2568, 0.8423, 0.2568, 0.8417, 0.01467, 0.8458, 0.2568, 0.8464, 0.499, 0.843, 0.499, 0.8423, 0.2568, 0.8566, 0.01461, 0.8572, 0.2568, 0.8458, 0.2568, 0.8451, 0.01465, 0.8572, 0.2568, 0.8579, 0.499, 0.8464, 0.499, 0.8458, 0.2568, 0.86, 0.0146, 0.8606, 0.2568, 0.8572, 0.2568, 0.8566, 0.01461, 0.8606, 0.2568, 0.8613, 0.4989, 0.8579, 0.499, 0.8572, 0.2568, 0.9898, 0.984, 0.9892, 0.7418, 0.9993, 0.7418, 1.0, 0.984, 0.9892, 0.7418, 0.9885, 0.4997, 0.9987, 0.4996, 0.9993, 0.7418, 0.892, 0.4997, 0.8926, 0.7419, 0.8921, 0.7419, 0.8915, 0.4997, 0.8926, 0.7419, 0.8933, 0.9841, 0.8928, 0.9841, 0.8921, 0.7419, 0.8605, 0.0146, 0.8612, 0.2568, 0.8606, 0.2568, 0.86, 0.0146, 0.8612, 0.2568, 0.8618, 0.4989, 0.8613, 0.4989, 0.8606, 0.2568, 0.9191, 0.4996, 0.9197, 0.7418, 0.9174, 0.7418, 0.9168, 0.4996, 0.9197, 0.7418, 0.9203, 0.984, 0.918, 0.984, 0.9174, 0.7418, 0.8876, 0.0145, 0.8882, 0.2567, 0.8859, 0.2567, 0.8853, 0.01451, 0.8882, 0.2567, 0.8889, 0.4988, 0.8866, 0.4989, 0.8859, 0.2567, 0.894, 0.4997, 0.8946, 0.7419, 0.8926, 0.7419, 0.892, 0.4997, 0.8946, 0.7419, 0.8952, 0.9841, 0.8933, 0.9841, 0.8926, 0.7419, 0.9168, 0.4996, 0.9174, 0.7418, 0.8946, 0.7419, 0.894, 0.4997, 0.9174, 0.7418, 0.918, 0.984, 0.8952, 0.9841, 0.8946, 0.7419, 0.8625, 0.01459, 0.8631, 0.2568, 0.8612, 0.2568, 0.8605, 0.0146, 0.8631, 0.2568, 0.8638, 0.4989, 0.8618, 0.4989, 0.8612, 0.2568, 0.8853, 0.01451, 0.8859, 0.2567, 0.8631, 0.2568, 0.8625, 0.01459, 0.8859, 0.2567, 0.8866, 0.4989, 0.8638, 0.4989, 0.8631, 0.2568, 0.9026, 0.115, 0.9027, 0.1532, 0.9021, 0.1532, 0.902, 0.115, 0.9027, 0.1532, 0.9028, 0.1915, 0.9022, 0.1915, 0.9021, 0.1532, 0.9036, 0.115, 0.9037, 0.1532, 0.9027, 0.1532, 0.9026, 0.115, 0.9037, 0.1532, 0.9038, 0.1915, 0.9028, 0.1915, 0.9027, 0.1532, 0.03887, 0.5011, 0.04008, 0.7433, 0.03278, 0.7433, 0.03157, 0.5011, 0.04008, 0.7433, 0.0413, 0.9854, 0.034, 0.9855, 0.03278, 0.7433, 0.05103, 0.5011, 0.05225, 0.7433, 0.04008, 0.7433, 0.03887, 0.5011, 0.05225, 0.7433, 0.05347, 0.9854, 0.0413, 0.9854, 0.04008, 0.7433, 0.9354, 0.1149, 0.9355, 0.1531, 0.9037, 0.1532, 0.9036, 0.115, 0.9355, 0.1531, 0.9356, 0.1913, 0.9038, 0.1915, 0.9037, 0.1532, 0.4366, 0.5004, 0.4378, 0.7425, 0.05225, 0.7433, 0.05103, 0.5011, 0.4378, 0.7425, 0.4391, 0.9847, 0.05347, 0.9854, 0.05225, 0.7433, 0.9353, 0.9773, 0.9353, 0.9761, 0.9387, 0.9761, 0.9387, 0.9773, 0.9353, 0.9761, 0.9359, 0.742, 0.9393, 0.742, 0.9387, 0.9761, 0.9359, 0.2473, 0.9353, 0.01317, 0.9387, 0.01316, 0.9393, 0.2472, 0.9353, 0.01317, 0.9353, 0.012, 0.9387, 0.01198, 0.9387, 0.01316, 0.9238, 0.9772, 0.9238, 0.976, 0.9353, 0.9761, 0.9353, 0.9773, 0.9238, 0.976, 0.9244, 0.7419, 0.9359, 0.742, 0.9353, 0.9761, 0.9244, 0.2473, 0.9238, 0.01321, 0.9353, 0.01317, 0.9359, 0.2473, 0.9238, 0.01321, 0.9238, 0.01204, 0.9353, 0.012, 0.9353, 0.01317, 0.9204, 0.9772, 0.9204, 0.976, 0.9238, 0.976, 0.9238, 0.9772, 0.9204, 0.976, 0.921, 0.7419, 0.9244, 0.7419, 0.9238, 0.976, 0.921, 0.2473, 0.9204, 0.01323, 0.9238, 0.01321, 0.9244, 0.2473, 0.9204, 0.01323, 0.9204, 0.01205, 0.9238, 0.01204, 0.9238, 0.01321, 0.9354, 0.1134, 0.9671, 0.1132, 0.9671, 0.1148, 0.9354, 0.1149, 0.9671, 0.1132, 0.9672, 0.1132, 0.9672, 0.1148, 0.9671, 0.1148, 0.9676, 0.2693, 0.9675, 0.2693, 0.9675, 0.2678, 0.9676, 0.2678, 0.9675, 0.2693, 0.9358, 0.2695, 0.9358, 0.2679, 0.9675, 0.2678, 0.9354, 0.1126, 0.9671, 0.1125, 0.9671, 0.1132, 0.9354, 0.1134, 0.9671, 0.1125, 0.9672, 0.1125, 0.9672, 0.1132, 0.9671, 0.1132, 0.9676, 0.2701, 0.9675, 0.2701, 0.9675, 0.2693, 0.9676, 0.2693, 0.9675, 0.2701, 0.9358, 0.2702, 0.9358, 0.2695, 0.9675, 0.2693, 0.4391, 0.9944, 0.8225, 0.9937, 0.8225, 0.9985, 0.4391, 0.9992, 0.8225, 0.9937, 0.8244, 0.9937, 0.8245, 0.9985, 0.8225, 0.9985, 0.8195, 0.004785, 0.8175, 0.004789, 0.8175, 3.576e-06, 0.8194, 0.0, 0.8175, 0.004789, 0.4341, 0.005507, 0.4341, 0.0007216, 0.8175, 3.576e-06, 0.4391, 0.9847, 0.8225, 0.984, 0.8225, 0.9937, 0.4391, 0.9944, 0.8225, 0.984, 0.8244, 0.984, 0.8244, 0.9937, 0.8225, 0.9937, 0.8195, 0.0145, 0.8176, 0.01451, 0.8175, 0.004789, 0.8195, 0.004785, 0.8176, 0.01451, 0.4342, 0.01522, 0.4341, 0.005507, 0.8175, 0.004789, 0.9357, 0.2296, 0.9674, 0.2295, 0.9675, 0.2678, 0.9358, 0.2679, 0.9674, 0.2295, 0.9675, 0.2295, 0.9676, 0.2678, 0.9675, 0.2678, 0.9356, 0.1913, 0.9673, 0.1912, 0.9674, 0.2295, 0.9357, 0.2296, 0.9673, 0.1912, 0.9674, 0.1912, 0.9675, 0.2295, 0.9674, 0.2295, 0.4354, 0.2578, 0.8188, 0.2571, 0.82, 0.4996, 0.4366, 0.5004, 0.8188, 0.2571, 0.8207, 0.2571, 0.822, 0.4996, 0.82, 0.4996, 0.4342, 0.01522, 0.8176, 0.01451, 0.8188, 0.2571, 0.4354, 0.2578, 0.8176, 0.01451, 0.8195, 0.0145, 0.8207, 0.2571, 0.8188, 0.2571, 0.9673, 0.153, 0.9672, 0.153, 0.9671, 0.1148, 0.9672, 0.1148, 0.9672, 0.153, 0.9355, 0.1531, 0.9354, 0.1149, 0.9671, 0.1148, 0.9674, 0.1912, 0.9673, 0.1912, 0.9672, 0.153, 0.9673, 0.153, 0.9673, 0.1912, 0.9356, 0.1913, 0.9355, 0.1531, 0.9672, 0.153, 0.8232, 0.7418, 0.8212, 0.7418, 0.82, 0.4996, 0.822, 0.4996, 0.8212, 0.7418, 0.4378, 0.7425, 0.4366, 0.5004, 0.82, 0.4996, 0.8244, 0.984, 0.8225, 0.984, 0.8212, 0.7418, 0.8232, 0.7418, 0.8225, 0.984, 0.4391, 0.9847, 0.4378, 0.7425, 0.8212, 0.7418])
me_cube_002.use_remesh_preserve_volume = False
me_cube_002.use_remesh_preserve_attributes = False
me_cube_002.use_mirror_vertex_groups = False
me_cube_002.update()

# ---- objects
ob_cube = bpy.data.objects.new('Cube', me_cube_002)

# ---- transforms, parenting, visibility, modifiers, constraints
ob_cube.location = (0.0, 0.0, 0.0)
ob_cube.lock_rotations_4d = False
ob_cube.empty_display_type = 'ARROWS'
ob_cube.lineart.crease_threshold = 0.0

# ---- collection membership
col_collection_1.objects.link(ob_cube)

# ---- scene / render settings (as saved in the file)
scene.frame_start = 1; scene.frame_end = 250; scene.frame_set(1)
scene.render.engine = 'BLENDER_EEVEE_NEXT'
scene.render.image_settings.file_format = 'JPEG'
scene.render.image_settings.color_mode = 'RGB'
scene.render.image_settings.compression = 90
scene.render.resolution_x = 800
scene.render.resolution_y = 600
scene.render.pixel_aspect_x = 100.0
scene.render.pixel_aspect_y = 100.0
scene.render.fps = 25
scene.render.dither_intensity = 0.0
scene.render.use_compositing = False
scene.render.use_sequencer = False
scene.render.bake_margin = 2
scene.render.bake_bias = 0.0
scene.render.use_stamp_time = False
scene.render.use_stamp_date = False
scene.render.use_stamp_frame = False
scene.render.use_stamp_camera = False
scene.render.use_stamp_scene = False
scene.render.use_stamp_filename = False
scene.render.use_stamp_render_time = False
scene.render.stamp_font_size = 0
scene.cycles.use_denoising = False
scene.cycles.samples = 10
scene.cycles.sampling_pattern = 'TABULATED_SOBOL'
scene.cycles.light_sampling_threshold = 0.0
scene.cycles.use_adaptive_sampling = False
scene.cycles.use_light_tree = False
scene.cycles.blur_glossy = 0.0
scene.cycles.volume_bounces = 1
scene.cycles.pixel_filter_type = 'GAUSSIAN'
scene.cycles.sample_clamp_indirect = 0.0
scene.view_settings.view_transform = 'Raw'
bpy.context.view_layer.update()

# ---- added for rendering (the .blend has no active camera): camera
cam_auto = bpy.data.cameras.new('AutoCamera')
cam_auto.lens = 50.0
cam_auto.sensor_width = 36.0
cam_auto.clip_end = 1000.0
ob_auto_camera = bpy.data.objects.new('AutoCamera', cam_auto)
scene.collection.objects.link(ob_auto_camera)
ob_auto_camera.location = (10.8597, -15.6279, 9.00449)
ob_auto_camera.rotation_euler = (1.09748, -7.21219e-08, 0.694738)
scene.camera = ob_auto_camera
bpy.context.view_layer.update()
